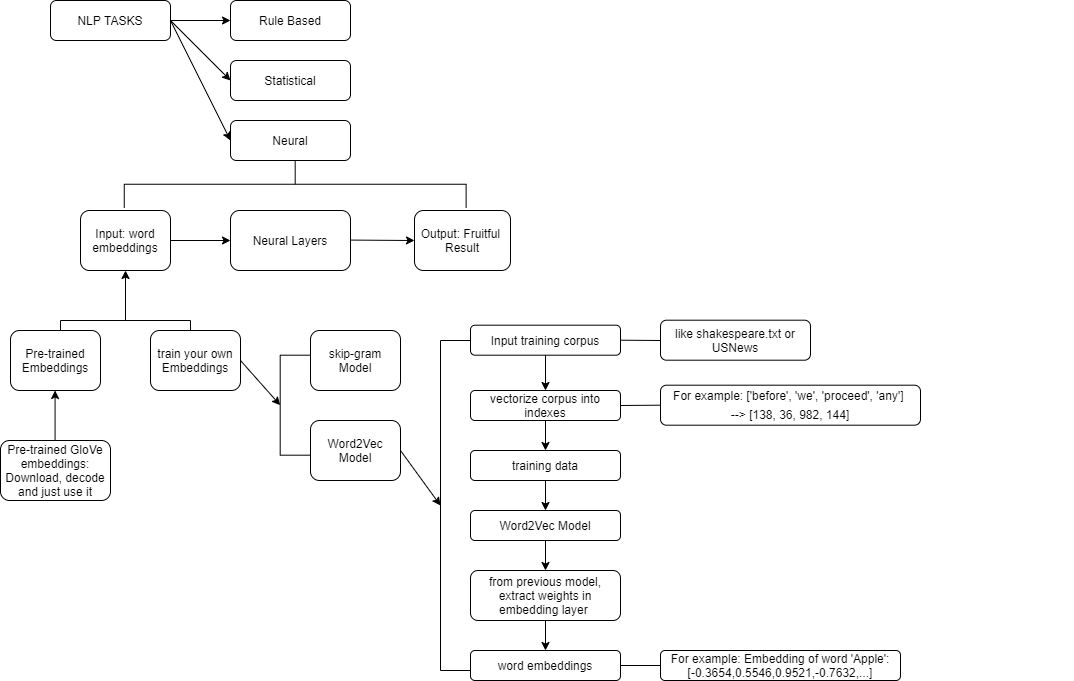

The diagram above was exported from draw.io. Its source (the exported page's mxGraphModel, read from the mxfile embedded in the PNG):
<mxGraphModel dx="1086" dy="806" grid="1" gridSize="10" guides="1" tooltips="1" connect="1" arrows="1" fold="1" page="1" pageScale="1" pageWidth="827" pageHeight="1169" math="0" shadow="0">
  <root>
    <mxCell id="WIyWlLk6GJQsqaUBKTNV-0" />
    <mxCell id="WIyWlLk6GJQsqaUBKTNV-1" parent="WIyWlLk6GJQsqaUBKTNV-0" />
    <mxCell id="WIyWlLk6GJQsqaUBKTNV-3" value="NLP TASKS" style="rounded=1;whiteSpace=wrap;html=1;fontSize=12;glass=0;strokeWidth=1;shadow=0;" parent="WIyWlLk6GJQsqaUBKTNV-1" vertex="1">
      <mxGeometry x="50" y="30" width="120" height="40" as="geometry" />
    </mxCell>
    <mxCell id="l_6lfqDLfpYQWR978x17-0" value="Rule Based" style="rounded=1;whiteSpace=wrap;html=1;fontSize=12;glass=0;strokeWidth=1;shadow=0;" parent="WIyWlLk6GJQsqaUBKTNV-1" vertex="1">
      <mxGeometry x="230" y="30" width="120" height="40" as="geometry" />
    </mxCell>
    <mxCell id="l_6lfqDLfpYQWR978x17-1" value="Statistical" style="rounded=1;whiteSpace=wrap;html=1;fontSize=12;glass=0;strokeWidth=1;shadow=0;" parent="WIyWlLk6GJQsqaUBKTNV-1" vertex="1">
      <mxGeometry x="230" y="90" width="120" height="40" as="geometry" />
    </mxCell>
    <mxCell id="l_6lfqDLfpYQWR978x17-2" value="Neural" style="rounded=1;whiteSpace=wrap;html=1;fontSize=12;glass=0;strokeWidth=1;shadow=0;" parent="WIyWlLk6GJQsqaUBKTNV-1" vertex="1">
      <mxGeometry x="230" y="150" width="120" height="40" as="geometry" />
    </mxCell>
    <mxCell id="l_6lfqDLfpYQWR978x17-3" value="" style="endArrow=classic;html=1;exitX=1;exitY=0.5;exitDx=0;exitDy=0;entryX=0;entryY=0.5;entryDx=0;entryDy=0;" parent="WIyWlLk6GJQsqaUBKTNV-1" source="WIyWlLk6GJQsqaUBKTNV-3" target="l_6lfqDLfpYQWR978x17-0" edge="1">
      <mxGeometry width="50" height="50" relative="1" as="geometry">
        <mxPoint x="390" y="240" as="sourcePoint" />
        <mxPoint x="440" y="190" as="targetPoint" />
      </mxGeometry>
    </mxCell>
    <mxCell id="l_6lfqDLfpYQWR978x17-5" value="Input: word embeddings" style="rounded=1;whiteSpace=wrap;html=1;" parent="WIyWlLk6GJQsqaUBKTNV-1" vertex="1">
      <mxGeometry x="80" y="240" width="90" height="60" as="geometry" />
    </mxCell>
    <mxCell id="l_6lfqDLfpYQWR978x17-6" value="Neural Layers" style="rounded=1;whiteSpace=wrap;html=1;" parent="WIyWlLk6GJQsqaUBKTNV-1" vertex="1">
      <mxGeometry x="230" y="240" width="120" height="60" as="geometry" />
    </mxCell>
    <mxCell id="l_6lfqDLfpYQWR978x17-7" value="Output: Fruitful &lt;br&gt;Result" style="rounded=1;whiteSpace=wrap;html=1;" parent="WIyWlLk6GJQsqaUBKTNV-1" vertex="1">
      <mxGeometry x="414" y="240" width="96" height="60" as="geometry" />
    </mxCell>
    <mxCell id="l_6lfqDLfpYQWR978x17-8" value="" style="strokeWidth=1;html=1;shape=mxgraph.flowchart.annotation_2;align=left;labelPosition=right;pointerEvents=2;rotation=90;" parent="WIyWlLk6GJQsqaUBKTNV-1" vertex="1">
      <mxGeometry x="270.94" y="42.81" width="47.5" height="341.88" as="geometry" />
    </mxCell>
    <mxCell id="l_6lfqDLfpYQWR978x17-9" value="" style="endArrow=classic;html=1;entryX=0.5;entryY=1;entryDx=0;entryDy=0;" parent="WIyWlLk6GJQsqaUBKTNV-1" target="l_6lfqDLfpYQWR978x17-5" edge="1">
      <mxGeometry width="50" height="50" relative="1" as="geometry">
        <mxPoint x="125" y="350" as="sourcePoint" />
        <mxPoint x="440" y="330" as="targetPoint" />
      </mxGeometry>
    </mxCell>
    <mxCell id="l_6lfqDLfpYQWR978x17-10" value="Pre-trained Embeddings" style="rounded=1;whiteSpace=wrap;html=1;" parent="WIyWlLk6GJQsqaUBKTNV-1" vertex="1">
      <mxGeometry x="10" y="360" width="90" height="60" as="geometry" />
    </mxCell>
    <mxCell id="l_6lfqDLfpYQWR978x17-11" value="train your own Embeddings" style="rounded=1;whiteSpace=wrap;html=1;" parent="WIyWlLk6GJQsqaUBKTNV-1" vertex="1">
      <mxGeometry x="150" y="360" width="90" height="60" as="geometry" />
    </mxCell>
    <mxCell id="l_6lfqDLfpYQWR978x17-13" value="Pre-trained GloVe embeddings: Download, decode and just use it" style="rounded=1;whiteSpace=wrap;html=1;" parent="WIyWlLk6GJQsqaUBKTNV-1" vertex="1">
      <mxGeometry y="470" width="110" height="60" as="geometry" />
    </mxCell>
    <mxCell id="l_6lfqDLfpYQWR978x17-16" value="Word2Vec Model" style="rounded=1;whiteSpace=wrap;html=1;" parent="WIyWlLk6GJQsqaUBKTNV-1" vertex="1">
      <mxGeometry x="310" y="450" width="90" height="60" as="geometry" />
    </mxCell>
    <mxCell id="l_6lfqDLfpYQWR978x17-18" value="skip-gram Model" style="rounded=1;whiteSpace=wrap;html=1;" parent="WIyWlLk6GJQsqaUBKTNV-1" vertex="1">
      <mxGeometry x="310" y="360" width="90" height="60" as="geometry" />
    </mxCell>
    <mxCell id="l_6lfqDLfpYQWR978x17-19" value="" style="endArrow=classic;html=1;entryX=0.5;entryY=1;entryDx=0;entryDy=0;" parent="WIyWlLk6GJQsqaUBKTNV-1" edge="1">
      <mxGeometry width="50" height="50" relative="1" as="geometry">
        <mxPoint x="54.58" y="469.9999999999999" as="sourcePoint" />
        <mxPoint x="54.58" y="419.9999999999999" as="targetPoint" />
      </mxGeometry>
    </mxCell>
    <mxCell id="l_6lfqDLfpYQWR978x17-23" value="" style="strokeWidth=1;html=1;shape=mxgraph.flowchart.annotation_1;align=left;pointerEvents=1;" parent="WIyWlLk6GJQsqaUBKTNV-1" vertex="1">
      <mxGeometry x="279.69" y="384.69" width="30" height="100" as="geometry" />
    </mxCell>
    <mxCell id="l_6lfqDLfpYQWR978x17-24" value="" style="endArrow=classic;html=1;entryX=0;entryY=0.5;entryDx=0;entryDy=0;entryPerimeter=0;exitX=1;exitY=0.5;exitDx=0;exitDy=0;" parent="WIyWlLk6GJQsqaUBKTNV-1" source="l_6lfqDLfpYQWR978x17-11" target="l_6lfqDLfpYQWR978x17-23" edge="1">
      <mxGeometry width="50" height="50" relative="1" as="geometry">
        <mxPoint x="390" y="530" as="sourcePoint" />
        <mxPoint x="440" y="480" as="targetPoint" />
      </mxGeometry>
    </mxCell>
    <mxCell id="l_6lfqDLfpYQWR978x17-25" value="" style="strokeWidth=1;html=1;shape=mxgraph.flowchart.annotation_1;align=left;pointerEvents=1;direction=south;" parent="WIyWlLk6GJQsqaUBKTNV-1" vertex="1">
      <mxGeometry x="60" y="350" width="130" height="10" as="geometry" />
    </mxCell>
    <mxCell id="l_6lfqDLfpYQWR978x17-29" value="" style="endArrow=classic;html=1;entryX=0;entryY=0.5;entryDx=0;entryDy=0;exitX=1;exitY=0.5;exitDx=0;exitDy=0;" parent="WIyWlLk6GJQsqaUBKTNV-1" source="l_6lfqDLfpYQWR978x17-5" target="l_6lfqDLfpYQWR978x17-6" edge="1">
      <mxGeometry width="50" height="50" relative="1" as="geometry">
        <mxPoint x="160" y="340" as="sourcePoint" />
        <mxPoint x="210" y="290" as="targetPoint" />
      </mxGeometry>
    </mxCell>
    <mxCell id="l_6lfqDLfpYQWR978x17-30" value="" style="endArrow=classic;html=1;entryX=0;entryY=0.5;entryDx=0;entryDy=0;exitX=1;exitY=0.5;exitDx=0;exitDy=0;" parent="WIyWlLk6GJQsqaUBKTNV-1" target="l_6lfqDLfpYQWR978x17-7" edge="1">
      <mxGeometry width="50" height="50" relative="1" as="geometry">
        <mxPoint x="350" y="269.57999999999987" as="sourcePoint" />
        <mxPoint x="410" y="269.57999999999987" as="targetPoint" />
      </mxGeometry>
    </mxCell>
    <mxCell id="l_6lfqDLfpYQWR978x17-31" value="" style="endArrow=classic;html=1;entryX=0;entryY=0.5;entryDx=0;entryDy=0;" parent="WIyWlLk6GJQsqaUBKTNV-1" target="l_6lfqDLfpYQWR978x17-1" edge="1">
      <mxGeometry width="50" height="50" relative="1" as="geometry">
        <mxPoint x="170" y="50" as="sourcePoint" />
        <mxPoint x="240" y="279.9999999999999" as="targetPoint" />
      </mxGeometry>
    </mxCell>
    <mxCell id="l_6lfqDLfpYQWR978x17-32" value="" style="endArrow=classic;html=1;entryX=0;entryY=0.5;entryDx=0;entryDy=0;exitX=1;exitY=0.5;exitDx=0;exitDy=0;" parent="WIyWlLk6GJQsqaUBKTNV-1" source="WIyWlLk6GJQsqaUBKTNV-3" target="l_6lfqDLfpYQWR978x17-2" edge="1">
      <mxGeometry width="50" height="50" relative="1" as="geometry">
        <mxPoint x="190" y="289.9999999999999" as="sourcePoint" />
        <mxPoint x="250" y="289.9999999999999" as="targetPoint" />
      </mxGeometry>
    </mxCell>
    <mxCell id="l_6lfqDLfpYQWR978x17-33" value="Input training corpus" style="rounded=1;whiteSpace=wrap;html=1;" parent="WIyWlLk6GJQsqaUBKTNV-1" vertex="1">
      <mxGeometry x="470" y="354.69" width="150" height="30" as="geometry" />
    </mxCell>
    <mxCell id="l_6lfqDLfpYQWR978x17-34" value="" style="strokeWidth=1;html=1;shape=mxgraph.flowchart.annotation_1;align=left;pointerEvents=1;" parent="WIyWlLk6GJQsqaUBKTNV-1" vertex="1">
      <mxGeometry x="440" y="370" width="30" height="330" as="geometry" />
    </mxCell>
    <mxCell id="l_6lfqDLfpYQWR978x17-37" value="like shakespeare.txt or USNews" style="rounded=1;whiteSpace=wrap;html=1;" parent="WIyWlLk6GJQsqaUBKTNV-1" vertex="1">
      <mxGeometry x="660" y="349.69" width="150" height="40" as="geometry" />
    </mxCell>
    <mxCell id="l_6lfqDLfpYQWR978x17-38" value="vectorize corpus into indexes" style="rounded=1;whiteSpace=wrap;html=1;" parent="WIyWlLk6GJQsqaUBKTNV-1" vertex="1">
      <mxGeometry x="470" y="420" width="150" height="30" as="geometry" />
    </mxCell>
    <mxCell id="l_6lfqDLfpYQWR978x17-39" value="&lt;div style=&quot;line-height: 19px&quot;&gt;For&amp;nbsp;example:&amp;nbsp;['before',&amp;nbsp;'we',&amp;nbsp;'proceed',&amp;nbsp;'any']&amp;nbsp;&lt;/div&gt;&lt;div style=&quot;line-height: 19px&quot;&gt;--&amp;gt;&amp;nbsp;[138,&amp;nbsp;36,&amp;nbsp;982,&amp;nbsp;144]&lt;/div&gt;" style="rounded=1;whiteSpace=wrap;html=1;" parent="WIyWlLk6GJQsqaUBKTNV-1" vertex="1">
      <mxGeometry x="660" y="414.69" width="260" height="40" as="geometry" />
    </mxCell>
    <mxCell id="l_6lfqDLfpYQWR978x17-40" value="training data" style="rounded=1;whiteSpace=wrap;html=1;" parent="WIyWlLk6GJQsqaUBKTNV-1" vertex="1">
      <mxGeometry x="470" y="480" width="150" height="30" as="geometry" />
    </mxCell>
    <mxCell id="l_6lfqDLfpYQWR978x17-42" value="Word2Vec Model" style="rounded=1;whiteSpace=wrap;html=1;" parent="WIyWlLk6GJQsqaUBKTNV-1" vertex="1">
      <mxGeometry x="470" y="540" width="150" height="30" as="geometry" />
    </mxCell>
    <mxCell id="l_6lfqDLfpYQWR978x17-43" value="from previous model, extract weights in embedding layer&amp;nbsp;" style="rounded=1;whiteSpace=wrap;html=1;" parent="WIyWlLk6GJQsqaUBKTNV-1" vertex="1">
      <mxGeometry x="470" y="600" width="150" height="50" as="geometry" />
    </mxCell>
    <mxCell id="l_6lfqDLfpYQWR978x17-44" value="word embeddings" style="rounded=1;whiteSpace=wrap;html=1;" parent="WIyWlLk6GJQsqaUBKTNV-1" vertex="1">
      <mxGeometry x="470" y="680" width="150" height="30" as="geometry" />
    </mxCell>
    <mxCell id="l_6lfqDLfpYQWR978x17-47" style="edgeStyle=orthogonalEdgeStyle;rounded=0;orthogonalLoop=1;jettySize=auto;html=1;exitX=0.5;exitY=1;exitDx=0;exitDy=0;" parent="WIyWlLk6GJQsqaUBKTNV-1" edge="1">
      <mxGeometry relative="1" as="geometry">
        <mxPoint x="1065.0000000000002" y="670" as="sourcePoint" />
        <mxPoint x="1065.0000000000002" y="670" as="targetPoint" />
      </mxGeometry>
    </mxCell>
    <mxCell id="l_6lfqDLfpYQWR978x17-48" value="For&amp;nbsp;example: Embedding of word 'Apple': [-0.3654,0.5546,0.9521,-0.7632,...]" style="rounded=1;whiteSpace=wrap;html=1;" parent="WIyWlLk6GJQsqaUBKTNV-1" vertex="1">
      <mxGeometry x="660" y="680" width="240" height="30" as="geometry" />
    </mxCell>
    <mxCell id="l_6lfqDLfpYQWR978x17-50" value="" style="endArrow=classic;html=1;entryX=0;entryY=0.5;entryDx=0;entryDy=0;entryPerimeter=0;exitX=1;exitY=0.5;exitDx=0;exitDy=0;" parent="WIyWlLk6GJQsqaUBKTNV-1" source="l_6lfqDLfpYQWR978x17-16" target="l_6lfqDLfpYQWR978x17-34" edge="1">
      <mxGeometry width="50" height="50" relative="1" as="geometry">
        <mxPoint x="370" y="530" as="sourcePoint" />
        <mxPoint x="420" y="480" as="targetPoint" />
      </mxGeometry>
    </mxCell>
    <mxCell id="l_6lfqDLfpYQWR978x17-53" value="" style="endArrow=none;html=1;exitX=1;exitY=0.5;exitDx=0;exitDy=0;" parent="WIyWlLk6GJQsqaUBKTNV-1" source="l_6lfqDLfpYQWR978x17-33" edge="1">
      <mxGeometry width="50" height="50" relative="1" as="geometry">
        <mxPoint x="610" y="420" as="sourcePoint" />
        <mxPoint x="660" y="370" as="targetPoint" />
      </mxGeometry>
    </mxCell>
    <mxCell id="l_6lfqDLfpYQWR978x17-54" value="" style="endArrow=none;html=1;exitX=1;exitY=0.5;exitDx=0;exitDy=0;entryX=0;entryY=0.5;entryDx=0;entryDy=0;" parent="WIyWlLk6GJQsqaUBKTNV-1" source="l_6lfqDLfpYQWR978x17-38" target="l_6lfqDLfpYQWR978x17-39" edge="1">
      <mxGeometry width="50" height="50" relative="1" as="geometry">
        <mxPoint x="630" y="379.69000000000005" as="sourcePoint" />
        <mxPoint x="670" y="380" as="targetPoint" />
      </mxGeometry>
    </mxCell>
    <mxCell id="l_6lfqDLfpYQWR978x17-55" value="" style="endArrow=none;html=1;exitX=1;exitY=0.5;exitDx=0;exitDy=0;entryX=0;entryY=0.5;entryDx=0;entryDy=0;" parent="WIyWlLk6GJQsqaUBKTNV-1" source="l_6lfqDLfpYQWR978x17-44" target="l_6lfqDLfpYQWR978x17-48" edge="1">
      <mxGeometry width="50" height="50" relative="1" as="geometry">
        <mxPoint x="630" y="445" as="sourcePoint" />
        <mxPoint x="670" y="444.69000000000005" as="targetPoint" />
      </mxGeometry>
    </mxCell>
    <mxCell id="cFL6IXtJc7Q3gh6-th_6-0" value="" style="endArrow=classic;html=1;exitX=0.5;exitY=1;exitDx=0;exitDy=0;entryX=0.5;entryY=0;entryDx=0;entryDy=0;" edge="1" parent="WIyWlLk6GJQsqaUBKTNV-1" source="l_6lfqDLfpYQWR978x17-33" target="l_6lfqDLfpYQWR978x17-38">
      <mxGeometry width="50" height="50" relative="1" as="geometry">
        <mxPoint x="560" y="320" as="sourcePoint" />
        <mxPoint x="610" y="270" as="targetPoint" />
      </mxGeometry>
    </mxCell>
    <mxCell id="cFL6IXtJc7Q3gh6-th_6-1" value="" style="endArrow=classic;html=1;exitX=0.5;exitY=1;exitDx=0;exitDy=0;" edge="1" parent="WIyWlLk6GJQsqaUBKTNV-1" source="l_6lfqDLfpYQWR978x17-38">
      <mxGeometry width="50" height="50" relative="1" as="geometry">
        <mxPoint x="544.66" y="454.69000000000005" as="sourcePoint" />
        <mxPoint x="545" y="480" as="targetPoint" />
      </mxGeometry>
    </mxCell>
    <mxCell id="cFL6IXtJc7Q3gh6-th_6-2" value="" style="endArrow=classic;html=1;exitX=0.5;exitY=1;exitDx=0;exitDy=0;entryX=0.5;entryY=0;entryDx=0;entryDy=0;" edge="1" parent="WIyWlLk6GJQsqaUBKTNV-1" source="l_6lfqDLfpYQWR978x17-40" target="l_6lfqDLfpYQWR978x17-42">
      <mxGeometry width="50" height="50" relative="1" as="geometry">
        <mxPoint x="565" y="404.69000000000005" as="sourcePoint" />
        <mxPoint x="565" y="440.0000000000001" as="targetPoint" />
      </mxGeometry>
    </mxCell>
    <mxCell id="cFL6IXtJc7Q3gh6-th_6-3" value="" style="endArrow=classic;html=1;exitX=0.5;exitY=1;exitDx=0;exitDy=0;entryX=0.5;entryY=0;entryDx=0;entryDy=0;" edge="1" parent="WIyWlLk6GJQsqaUBKTNV-1" source="l_6lfqDLfpYQWR978x17-42" target="l_6lfqDLfpYQWR978x17-43">
      <mxGeometry width="50" height="50" relative="1" as="geometry">
        <mxPoint x="575" y="414.69000000000005" as="sourcePoint" />
        <mxPoint x="575" y="450.0000000000001" as="targetPoint" />
      </mxGeometry>
    </mxCell>
    <mxCell id="cFL6IXtJc7Q3gh6-th_6-4" value="" style="endArrow=classic;html=1;exitX=0.5;exitY=1;exitDx=0;exitDy=0;entryX=0.5;entryY=0;entryDx=0;entryDy=0;" edge="1" parent="WIyWlLk6GJQsqaUBKTNV-1" source="l_6lfqDLfpYQWR978x17-43" target="l_6lfqDLfpYQWR978x17-44">
      <mxGeometry width="50" height="50" relative="1" as="geometry">
        <mxPoint x="555" y="580" as="sourcePoint" />
        <mxPoint x="555" y="610" as="targetPoint" />
      </mxGeometry>
    </mxCell>
  </root>
</mxGraphModel>